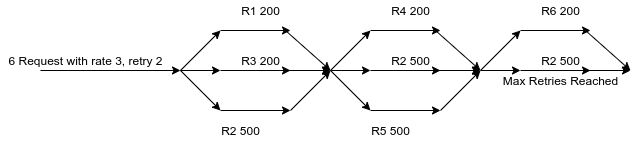

The diagram above was exported from draw.io. Its source (the exported page's mxGraphModel, read from the mxfile embedded in the PNG):
<mxGraphModel dx="1422" dy="773" grid="1" gridSize="10" guides="1" tooltips="1" connect="1" arrows="1" fold="1" page="1" pageScale="1" pageWidth="850" pageHeight="1100" math="0" shadow="0">
  <root>
    <mxCell id="0" />
    <mxCell id="1" parent="0" />
    <mxCell id="KZwLBX06PXJbk6ddSvt3-1" value="" style="endArrow=classic;html=1;" edge="1" parent="1">
      <mxGeometry width="50" height="50" relative="1" as="geometry">
        <mxPoint x="100" y="400" as="sourcePoint" />
        <mxPoint x="240" y="400" as="targetPoint" />
      </mxGeometry>
    </mxCell>
    <mxCell id="KZwLBX06PXJbk6ddSvt3-2" value="6 Request with rate 3, retry 2" style="text;html=1;align=center;verticalAlign=middle;resizable=0;points=[];autosize=1;" vertex="1" parent="1">
      <mxGeometry x="60" y="380" width="170" height="20" as="geometry" />
    </mxCell>
    <mxCell id="KZwLBX06PXJbk6ddSvt3-5" value="" style="endArrow=classic;html=1;" edge="1" parent="1">
      <mxGeometry width="50" height="50" relative="1" as="geometry">
        <mxPoint x="240" y="400" as="sourcePoint" />
        <mxPoint x="280" y="360" as="targetPoint" />
      </mxGeometry>
    </mxCell>
    <mxCell id="KZwLBX06PXJbk6ddSvt3-7" value="" style="endArrow=classic;html=1;" edge="1" parent="1">
      <mxGeometry width="50" height="50" relative="1" as="geometry">
        <mxPoint x="240" y="400" as="sourcePoint" />
        <mxPoint x="280" y="400" as="targetPoint" />
      </mxGeometry>
    </mxCell>
    <mxCell id="KZwLBX06PXJbk6ddSvt3-8" value="" style="endArrow=classic;html=1;" edge="1" parent="1">
      <mxGeometry width="50" height="50" relative="1" as="geometry">
        <mxPoint x="240" y="400" as="sourcePoint" />
        <mxPoint x="280" y="440" as="targetPoint" />
      </mxGeometry>
    </mxCell>
    <mxCell id="KZwLBX06PXJbk6ddSvt3-9" value="" style="endArrow=classic;html=1;" edge="1" parent="1">
      <mxGeometry width="50" height="50" relative="1" as="geometry">
        <mxPoint x="280" y="400" as="sourcePoint" />
        <mxPoint x="350" y="400" as="targetPoint" />
      </mxGeometry>
    </mxCell>
    <mxCell id="KZwLBX06PXJbk6ddSvt3-10" value="" style="endArrow=classic;html=1;" edge="1" parent="1">
      <mxGeometry width="50" height="50" relative="1" as="geometry">
        <mxPoint x="280" y="360" as="sourcePoint" />
        <mxPoint x="350" y="360" as="targetPoint" />
      </mxGeometry>
    </mxCell>
    <mxCell id="KZwLBX06PXJbk6ddSvt3-11" value="" style="endArrow=classic;html=1;" edge="1" parent="1">
      <mxGeometry width="50" height="50" relative="1" as="geometry">
        <mxPoint x="280" y="440" as="sourcePoint" />
        <mxPoint x="350" y="440" as="targetPoint" />
      </mxGeometry>
    </mxCell>
    <mxCell id="KZwLBX06PXJbk6ddSvt3-12" value="R1 200" style="text;html=1;align=center;verticalAlign=middle;resizable=0;points=[];autosize=1;" vertex="1" parent="1">
      <mxGeometry x="295" y="330" width="50" height="20" as="geometry" />
    </mxCell>
    <mxCell id="KZwLBX06PXJbk6ddSvt3-13" value="R2 500" style="text;html=1;align=center;verticalAlign=middle;resizable=0;points=[];autosize=1;" vertex="1" parent="1">
      <mxGeometry x="275" y="450" width="50" height="20" as="geometry" />
    </mxCell>
    <mxCell id="KZwLBX06PXJbk6ddSvt3-14" value="R3 200" style="text;html=1;align=center;verticalAlign=middle;resizable=0;points=[];autosize=1;" vertex="1" parent="1">
      <mxGeometry x="295" y="380" width="50" height="20" as="geometry" />
    </mxCell>
    <mxCell id="KZwLBX06PXJbk6ddSvt3-15" value="" style="endArrow=classic;html=1;" edge="1" parent="1">
      <mxGeometry width="50" height="50" relative="1" as="geometry">
        <mxPoint x="350" y="440" as="sourcePoint" />
        <mxPoint x="390" y="400" as="targetPoint" />
      </mxGeometry>
    </mxCell>
    <mxCell id="KZwLBX06PXJbk6ddSvt3-16" value="" style="endArrow=classic;html=1;" edge="1" parent="1">
      <mxGeometry width="50" height="50" relative="1" as="geometry">
        <mxPoint x="345" y="360" as="sourcePoint" />
        <mxPoint x="390" y="400" as="targetPoint" />
      </mxGeometry>
    </mxCell>
    <mxCell id="KZwLBX06PXJbk6ddSvt3-18" value="" style="endArrow=classic;html=1;" edge="1" parent="1">
      <mxGeometry width="50" height="50" relative="1" as="geometry">
        <mxPoint x="345" y="400" as="sourcePoint" />
        <mxPoint x="390" y="400" as="targetPoint" />
      </mxGeometry>
    </mxCell>
    <mxCell id="KZwLBX06PXJbk6ddSvt3-44" value="" style="endArrow=classic;html=1;" edge="1" parent="1">
      <mxGeometry width="50" height="50" relative="1" as="geometry">
        <mxPoint x="390" y="400" as="sourcePoint" />
        <mxPoint x="430" y="360" as="targetPoint" />
      </mxGeometry>
    </mxCell>
    <mxCell id="KZwLBX06PXJbk6ddSvt3-45" value="" style="endArrow=classic;html=1;" edge="1" parent="1">
      <mxGeometry width="50" height="50" relative="1" as="geometry">
        <mxPoint x="390" y="400" as="sourcePoint" />
        <mxPoint x="430" y="400" as="targetPoint" />
      </mxGeometry>
    </mxCell>
    <mxCell id="KZwLBX06PXJbk6ddSvt3-46" value="" style="endArrow=classic;html=1;" edge="1" parent="1">
      <mxGeometry width="50" height="50" relative="1" as="geometry">
        <mxPoint x="390" y="400" as="sourcePoint" />
        <mxPoint x="430" y="440" as="targetPoint" />
      </mxGeometry>
    </mxCell>
    <mxCell id="KZwLBX06PXJbk6ddSvt3-47" value="" style="endArrow=classic;html=1;" edge="1" parent="1">
      <mxGeometry width="50" height="50" relative="1" as="geometry">
        <mxPoint x="430" y="400" as="sourcePoint" />
        <mxPoint x="500" y="400" as="targetPoint" />
      </mxGeometry>
    </mxCell>
    <mxCell id="KZwLBX06PXJbk6ddSvt3-48" value="" style="endArrow=classic;html=1;" edge="1" parent="1">
      <mxGeometry width="50" height="50" relative="1" as="geometry">
        <mxPoint x="430" y="360" as="sourcePoint" />
        <mxPoint x="500" y="360" as="targetPoint" />
      </mxGeometry>
    </mxCell>
    <mxCell id="KZwLBX06PXJbk6ddSvt3-49" value="" style="endArrow=classic;html=1;" edge="1" parent="1">
      <mxGeometry width="50" height="50" relative="1" as="geometry">
        <mxPoint x="430" y="440" as="sourcePoint" />
        <mxPoint x="500" y="440" as="targetPoint" />
      </mxGeometry>
    </mxCell>
    <mxCell id="KZwLBX06PXJbk6ddSvt3-50" value="R4 200" style="text;html=1;align=center;verticalAlign=middle;resizable=0;points=[];autosize=1;" vertex="1" parent="1">
      <mxGeometry x="445" y="330" width="50" height="20" as="geometry" />
    </mxCell>
    <mxCell id="KZwLBX06PXJbk6ddSvt3-51" value="R5 500" style="text;html=1;align=center;verticalAlign=middle;resizable=0;points=[];autosize=1;" vertex="1" parent="1">
      <mxGeometry x="425" y="450" width="50" height="20" as="geometry" />
    </mxCell>
    <mxCell id="KZwLBX06PXJbk6ddSvt3-52" value="R2 500" style="text;html=1;align=center;verticalAlign=middle;resizable=0;points=[];autosize=1;" vertex="1" parent="1">
      <mxGeometry x="445" y="380" width="50" height="20" as="geometry" />
    </mxCell>
    <mxCell id="KZwLBX06PXJbk6ddSvt3-53" value="" style="endArrow=classic;html=1;" edge="1" parent="1">
      <mxGeometry width="50" height="50" relative="1" as="geometry">
        <mxPoint x="500" y="440" as="sourcePoint" />
        <mxPoint x="540" y="400" as="targetPoint" />
      </mxGeometry>
    </mxCell>
    <mxCell id="KZwLBX06PXJbk6ddSvt3-54" value="" style="endArrow=classic;html=1;" edge="1" parent="1">
      <mxGeometry width="50" height="50" relative="1" as="geometry">
        <mxPoint x="495" y="360" as="sourcePoint" />
        <mxPoint x="540" y="400" as="targetPoint" />
      </mxGeometry>
    </mxCell>
    <mxCell id="KZwLBX06PXJbk6ddSvt3-55" value="" style="endArrow=classic;html=1;" edge="1" parent="1">
      <mxGeometry width="50" height="50" relative="1" as="geometry">
        <mxPoint x="495" y="400" as="sourcePoint" />
        <mxPoint x="540" y="400" as="targetPoint" />
      </mxGeometry>
    </mxCell>
    <mxCell id="KZwLBX06PXJbk6ddSvt3-56" value="" style="endArrow=classic;html=1;" edge="1" parent="1">
      <mxGeometry width="50" height="50" relative="1" as="geometry">
        <mxPoint x="540" y="400" as="sourcePoint" />
        <mxPoint x="580" y="360" as="targetPoint" />
      </mxGeometry>
    </mxCell>
    <mxCell id="KZwLBX06PXJbk6ddSvt3-57" value="" style="endArrow=classic;html=1;" edge="1" parent="1">
      <mxGeometry width="50" height="50" relative="1" as="geometry">
        <mxPoint x="540" y="400" as="sourcePoint" />
        <mxPoint x="580" y="400" as="targetPoint" />
      </mxGeometry>
    </mxCell>
    <mxCell id="KZwLBX06PXJbk6ddSvt3-59" value="" style="endArrow=classic;html=1;" edge="1" parent="1">
      <mxGeometry width="50" height="50" relative="1" as="geometry">
        <mxPoint x="580" y="400" as="sourcePoint" />
        <mxPoint x="650" y="400" as="targetPoint" />
      </mxGeometry>
    </mxCell>
    <mxCell id="KZwLBX06PXJbk6ddSvt3-60" value="" style="endArrow=classic;html=1;" edge="1" parent="1">
      <mxGeometry width="50" height="50" relative="1" as="geometry">
        <mxPoint x="580" y="360" as="sourcePoint" />
        <mxPoint x="650" y="360" as="targetPoint" />
      </mxGeometry>
    </mxCell>
    <mxCell id="KZwLBX06PXJbk6ddSvt3-62" value="R6 200" style="text;html=1;align=center;verticalAlign=middle;resizable=0;points=[];autosize=1;" vertex="1" parent="1">
      <mxGeometry x="595" y="330" width="50" height="20" as="geometry" />
    </mxCell>
    <mxCell id="KZwLBX06PXJbk6ddSvt3-64" value="R2 500" style="text;html=1;align=center;verticalAlign=middle;resizable=0;points=[];autosize=1;" vertex="1" parent="1">
      <mxGeometry x="595" y="380" width="50" height="20" as="geometry" />
    </mxCell>
    <mxCell id="KZwLBX06PXJbk6ddSvt3-66" value="" style="endArrow=classic;html=1;" edge="1" parent="1">
      <mxGeometry width="50" height="50" relative="1" as="geometry">
        <mxPoint x="645" y="360" as="sourcePoint" />
        <mxPoint x="690" y="400" as="targetPoint" />
      </mxGeometry>
    </mxCell>
    <mxCell id="KZwLBX06PXJbk6ddSvt3-67" value="" style="endArrow=classic;html=1;" edge="1" parent="1">
      <mxGeometry width="50" height="50" relative="1" as="geometry">
        <mxPoint x="645" y="400" as="sourcePoint" />
        <mxPoint x="690" y="400" as="targetPoint" />
      </mxGeometry>
    </mxCell>
    <mxCell id="KZwLBX06PXJbk6ddSvt3-68" value="Max Retries Reached" style="text;html=1;align=center;verticalAlign=middle;resizable=0;points=[];autosize=1;" vertex="1" parent="1">
      <mxGeometry x="555" y="400" width="130" height="20" as="geometry" />
    </mxCell>
  </root>
</mxGraphModel>